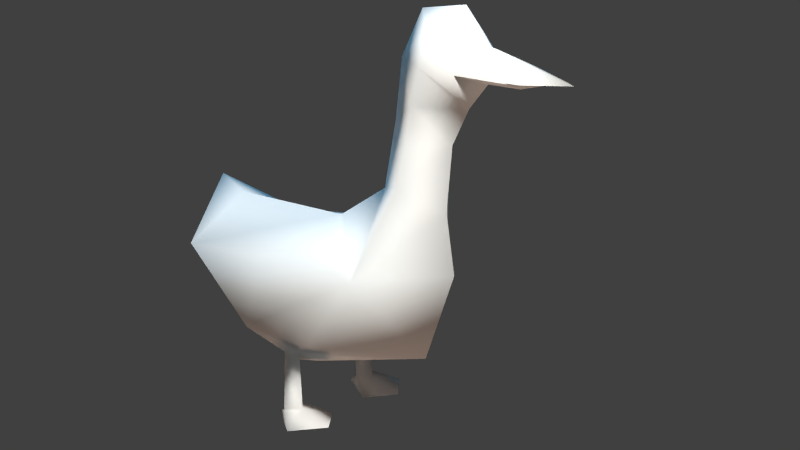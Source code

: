 # Source: duck-rigged-2anims.blend  (saved by Blender 2.76.0; exported with 4.5.12 LTS)
import bpy
from mathutils import Matrix  # noqa: F401  (used for matrix-valued properties, if any)

bpy.ops.wm.read_factory_settings(use_empty=True)
scene = bpy.context.scene
scene.name = 'Scene'

# ---- collections
col_collection_1 = bpy.data.collections.new('Collection 1'); scene.collection.children.link(col_collection_1)

# ---- materials (node trees are filled in below, after node groups)
mat_material_002 = bpy.data.materials.new('Material.002')
mat_material_002.alpha_threshold = 0.0
mat_material_002.use_transparent_shadow = False
mat_material_002.diffuse_color = (1.0, 1.0, 1.0, 1.0)
mat_material_002.roughness = 0.5
mat_material_002.specular_intensity = 0.0

# ---- material node trees

# ---- world
world_world = bpy.data.worlds.new('World'); scene.world = world_world
world_world.color = (0.05088, 0.05088, 0.05088)
world_world.use_sun_shadow = False
world_world.sun_shadow_jitter_overblur = 0.0
world_world.cycles.sampling_method = 'MANUAL'
world_world.cycles.sample_map_resolution = 256

# ---- cameras
cam_camera = bpy.data.cameras.new('Camera')
cam_camera.clip_end = 100.0
cam_camera.lens = 61.87
cam_camera.sensor_width = 32.0
cam_camera.sensor_height = 18.0
cam_camera.ortho_scale = 7.314
cam_camera.dof.focus_distance = 0.0
cam_camera.dof.aperture_fstop = 128.0

# ---- lights
light_hemi_002 = bpy.data.lights.new('Hemi.002', 'SUN')
light_hemi_002.color = (1.0, 0.6482, 0.4589)
light_hemi_002.transmission_factor = 0.0
light_hemi_002.angle = 0.1993
light_hemi_002.energy = 0.59
light_hemi_002.shadow_buffer_clip_start = 0.5
light_hemi_002.shadow_soft_size = 0.1
light_hemi_002.shadow_cascade_max_distance = 1000.0
light_hemi_002.cycles.use_multiple_importance_sampling = False
light_hemi_001 = bpy.data.lights.new('Hemi.001', 'SUN')
light_hemi_001.color = (0.09819, 0.5688, 1.0)
light_hemi_001.transmission_factor = 0.0
light_hemi_001.angle = 0.1993
light_hemi_001.energy = 0.99
light_hemi_001.shadow_buffer_clip_start = 0.5
light_hemi_001.shadow_soft_size = 0.1
light_hemi_001.shadow_cascade_max_distance = 1000.0
light_hemi_001.cycles.use_multiple_importance_sampling = False
light_lamp = bpy.data.lights.new('Lamp', 'POINT')
light_lamp.color = (1.0, 0.9787, 0.9163)
light_lamp.transmission_factor = 0.0
light_lamp.cutoff_distance = 30.0
light_lamp.energy = 217.0
light_lamp.shadow_buffer_clip_start = 1.001
light_lamp.shadow_soft_size = 0.1
light_lamp.shadow_maximum_resolution = 0.006
light_lamp.use_absolute_resolution = True
light_lamp.cycles.use_multiple_importance_sampling = False

# ---- meshes
me_regroup04 = bpy.data.meshes.new('Regroup04')
me_regroup04.from_pydata([(-0.9195, 4.642, 9.333), (-0.5839, 5.791, 9.24), (0.0, 4.79, 9.016), (0.9195, 4.642, 9.333), (0.0, 5.791, 9.029), (0.5839, 5.791, 9.24), (0.0, 6.54, 9.227), (0.0, 7.186, 9.289), (0.6879, 6.261, 9.297), (0.0, 4.963, 9.092), (0.9213, 4.643, 9.336), (-0.6879, 6.261, 9.297), (-0.9213, 4.643, 9.336), (0.0, 4.938, 9.884), (0.0, 4.258, 10.74), (0.8225, 3.792, 10.2), (0.0, 3.01, 10.54), (1.059, 3.767, 9.413), (0.0, 4.386, 8.386), (0.0, 2.395, 9.337), (0.7512, 3.277, 8.394), (0.0, 2.203, 7.799), (0.0, 3.911, 7.453), (0.7818, 3.172, 7.451), (0.9893, 3.047, 6.385), (0.0, 3.755, 5.813), (0.0, 1.862, 6.064), (1.826, 2.344, 4.252), (0.0, 4.005, 4.297), (0.0, 0.441, 5.118), (0.0, 3.151, 1.969), (2.038, 1.068, 2.359), (2.165, -0.8064, 2.459), (2.244, -0.1827, 4.439), (1.965, -2.956, 4.149), (0.0, -3.047, 5.068), (0.0, -3.761, 5.437), (0.0, -3.236, 2.363), (0.0, -0.4037, 0.9784), (1.066, -0.07477, 1.438), (-0.8225, 3.792, 10.2), (-1.059, 3.767, 9.413), (-0.7512, 3.277, 8.394), (-0.7818, 3.172, 7.451), (-0.9893, 3.047, 6.385), (-1.826, 2.344, 4.252), (-2.165, -0.8064, 2.459), (-2.038, 1.068, 2.359), (-2.244, -0.1827, 4.439), (-1.965, -2.956, 4.149), (-1.066, -0.07477, 1.438), (-1.38, 0.2221, 1.778), (2.153, 0.4963, 0.01409), (1.341, -0.5626, 0.01409), (0.5852, 0.5877, 0.01409), (1.341, 1.136, 0.01409), (1.341, 0.2526, 0.2483), (1.028, -0.04431, 0.2512), (1.686, -0.04949, 0.2778), (1.587, -0.07993, 1.809), (1.38, 0.2221, 1.778), (-0.5852, 0.5877, 0.01409), (-1.341, -0.5626, 0.01409), (-2.153, 0.4963, 0.01409), (-1.341, 1.136, 0.01409), (-1.341, 0.2526, 0.2483), (-1.028, -0.04431, 0.2512), (-1.686, -0.04949, 0.2778), (-1.587, -0.07993, 1.809), (0.0, 4.642, 9.669), (0.0, 5.791, 9.445)], [], [(5, 3, 2, 4), (0, 1, 4, 2), (5, 4, 6), (3, 69, 0, 2), (3, 5, 69), (4, 1, 6), (9, 7, 8), (10, 9, 8), (11, 7, 9), (11, 9, 12), (14, 16, 15), (19, 20, 17), (17, 20, 18), (19, 21, 20), (18, 20, 22), (20, 21, 23), (23, 22, 20), (22, 23, 24), (22, 24, 25), (23, 21, 24), (24, 21, 26), (24, 27, 25), (24, 26, 27), (25, 27, 28), (26, 29, 27), (30, 28, 27), (31, 27, 32), (29, 33, 27), (33, 34, 32), (29, 35, 34), (35, 36, 34), (34, 37, 32), (32, 37, 38), (34, 36, 37), (33, 32, 27), (33, 29, 34), (30, 39, 38), (31, 30, 27), (19, 15, 16), (17, 15, 19), (40, 16, 14), (41, 42, 19), (18, 42, 41), (42, 21, 19), (22, 42, 18), (43, 21, 42), (42, 22, 43), (44, 43, 22), (25, 44, 22), (44, 21, 43), (26, 21, 44), (25, 45, 44), (45, 26, 44), (28, 45, 25), (45, 29, 26), (45, 28, 30), (46, 45, 47), (45, 48, 29), (46, 49, 48), (49, 35, 29), (49, 36, 35), (46, 37, 49), (38, 37, 46), (37, 36, 49), (45, 46, 48), (49, 29, 48), (38, 50, 30), (30, 50, 51), (45, 30, 47), (47, 30, 51), (16, 40, 19), (19, 40, 41), (52, 53, 54), (55, 52, 54), (54, 56, 55), (55, 56, 52), (57, 56, 54), (54, 53, 57), (58, 57, 53), (53, 52, 58), (52, 56, 58), (59, 58, 56), (59, 56, 60), (60, 56, 57), (61, 62, 63), (61, 63, 64), (64, 65, 61), (63, 65, 64), (61, 65, 66), (66, 62, 61), (62, 66, 67), (67, 63, 62), (67, 65, 63), (65, 67, 68), (7, 13, 8), (13, 10, 8), (11, 13, 7), (11, 12, 13), (13, 14, 10), (14, 15, 10), (17, 10, 15), (10, 17, 18), (9, 10, 18), (38, 59, 32), (38, 39, 59), (60, 39, 30), (60, 31, 59), (59, 31, 32), (60, 30, 31), (12, 14, 13), (12, 40, 14), (40, 12, 41), (18, 41, 12), (18, 12, 9), (46, 68, 38), (68, 50, 38), (68, 47, 51), (46, 47, 68), (39, 57, 58), (39, 58, 59), (60, 57, 39), (67, 66, 50), (68, 67, 50), (51, 65, 68), (66, 65, 51), (50, 66, 51), (5, 70, 69), (0, 69, 1), (70, 1, 69), (1, 70, 6), (70, 5, 6)])
me_regroup04.polygons.foreach_set('use_smooth', [0, 0, 0, 0, 0, 0, 1, 1, 1, 1, 1, 1, 1, 1, 1, 1, 1, 1, 1, 1, 1, 1, 1, 1, 1, 1, 1, 1, 1, 1, 1, 1, 1, 1, 1, 1, 1, 1, 1, 1, 1, 1, 1, 1, 1, 1, 1, 1, 1, 1, 1, 1, 1, 1, 1, 1, 1, 1, 1, 1, 1, 1, 1, 1, 1, 1, 1, 1, 1, 1, 1, 1, 1, 1, 1, 1, 1, 1, 1, 1, 1, 1, 1, 1, 1, 1, 1, 1, 1, 1, 1, 1, 1, 1, 1, 1, 1, 1, 1, 1, 1, 1, 1, 1, 1, 1, 1, 1, 1, 1, 1, 1, 1, 1, 1, 1, 1, 1, 1, 1, 1, 1, 1, 1, 1, 1, 0, 0, 0, 0, 0])
_uv = me_regroup04.uv_layers.new(name='UVMap')
_uv.uv.foreach_set('vector', [0.0723, 0.5888, 0.02277, 0.4534, 0.1555, 0.469, 0.1555, 0.5855, 0.2882, 0.4534, 0.2386, 0.5888, 0.1555, 0.5855, 0.1555, 0.469, 0.0723, 0.5888, 0.1555, 0.5855, 0.1555, 0.6759, 0.04847, 0.7644, 0.01392, 0.6737, 0.0357, 0.5792, 0.07157, 0.6697, 0.02435, 0.8931, 0.08123, 0.7614, 0.1558, 0.9089, 0.1555, 0.5855, 0.2386, 0.5888, 0.1555, 0.6759, 0.3837, 0.6333, 0.3837, 0.4394, 0.4538, 0.5193, 0.4799, 0.6596, 0.3837, 0.6333, 0.4538, 0.5193, 0.3136, 0.5193, 0.3837, 0.4394, 0.3837, 0.6333, 0.3136, 0.5193, 0.3837, 0.6333, 0.2875, 0.6596, 0.9848, 0.4421, 0.962, 0.4817, 0.9465, 0.4437, 0.9153, 0.4974, 0.883, 0.4443, 0.9223, 0.4345, 0.9223, 0.4345, 0.883, 0.4443, 0.8864, 0.3861, 0.9153, 0.4974, 0.8605, 0.5005, 0.883, 0.4443, 0.8864, 0.3861, 0.883, 0.4443, 0.8499, 0.3956, 0.883, 0.4443, 0.8605, 0.5005, 0.8433, 0.4451, 0.8433, 0.4451, 0.8499, 0.3956, 0.883, 0.4443, 0.8499, 0.3956, 0.8433, 0.4451, 0.7932, 0.4471, 0.8499, 0.3956, 0.7932, 0.4471, 0.7912, 0.3832, 0.8433, 0.4451, 0.8605, 0.5005, 0.7932, 0.4471, 0.7932, 0.4471, 0.8605, 0.5005, 0.7989, 0.5206, 0.7932, 0.4471, 0.697, 0.4634, 0.7912, 0.3832, 0.7932, 0.4471, 0.7989, 0.5206, 0.697, 0.4634, 0.7912, 0.3832, 0.697, 0.4634, 0.7327, 0.3556, 0.7989, 0.5206, 0.7506, 0.5736, 0.697, 0.4634, 0.6291, 0.3556, 0.7327, 0.3556, 0.697, 0.4634, 0.6336, 0.4613, 0.697, 0.4634, 0.6084, 0.5101, 0.7506, 0.5736, 0.6659, 0.5266, 0.697, 0.4634, 0.6659, 0.5266, 0.6155, 0.5818, 0.6084, 0.5101, 0.7506, 0.5736, 0.6404, 0.6548, 0.6155, 0.5818, 0.6404, 0.6548, 0.6112, 0.6703, 0.6155, 0.5818, 0.6155, 0.5818, 0.5193, 0.5817, 0.6084, 0.5101, 0.6084, 0.5101, 0.5193, 0.5817, 0.5313, 0.4544, 0.6155, 0.5818, 0.6112, 0.6703, 0.5193, 0.5817, 0.6659, 0.5266, 0.6084, 0.5101, 0.697, 0.4634, 0.6659, 0.5266, 0.7506, 0.5736, 0.6155, 0.5818, 0.6291, 0.3556, 0.5771, 0.4651, 0.5313, 0.4544, 0.6336, 0.4613, 0.6291, 0.3556, 0.697, 0.4634, 0.9153, 0.4974, 0.9465, 0.4437, 0.962, 0.4817, 0.9223, 0.4345, 0.9465, 0.4437, 0.9153, 0.4974, 0.9465, 0.2676, 0.962, 0.2296, 0.9848, 0.2691, 0.9223, 0.2768, 0.883, 0.267, 0.9153, 0.2139, 0.8864, 0.3251, 0.883, 0.267, 0.9223, 0.2768, 0.883, 0.267, 0.8605, 0.2107, 0.9153, 0.2139, 0.8499, 0.3156, 0.883, 0.267, 0.8864, 0.3251, 0.8433, 0.2662, 0.8605, 0.2107, 0.883, 0.267, 0.883, 0.267, 0.8499, 0.3156, 0.8433, 0.2662, 0.7932, 0.2642, 0.8433, 0.2662, 0.8499, 0.3156, 0.7912, 0.3281, 0.7932, 0.2642, 0.8499, 0.3156, 0.7932, 0.2642, 0.8605, 0.2107, 0.8433, 0.2662, 0.7989, 0.1907, 0.8605, 0.2107, 0.7932, 0.2642, 0.7912, 0.3281, 0.697, 0.2478, 0.7932, 0.2642, 0.697, 0.2478, 0.7989, 0.1907, 0.7932, 0.2642, 0.7327, 0.3556, 0.697, 0.2478, 0.7912, 0.3281, 0.697, 0.2478, 0.7506, 0.1376, 0.7989, 0.1907, 0.697, 0.2478, 0.7327, 0.3556, 0.6291, 0.3556, 0.6084, 0.2011, 0.697, 0.2478, 0.6336, 0.25, 0.697, 0.2478, 0.6659, 0.1846, 0.7506, 0.1376, 0.6084, 0.2011, 0.6155, 0.1294, 0.6659, 0.1846, 0.6155, 0.1294, 0.6404, 0.05647, 0.7506, 0.1376, 0.6155, 0.1294, 0.6112, 0.04093, 0.6404, 0.05647, 0.6084, 0.2011, 0.5193, 0.1295, 0.6155, 0.1294, 0.5313, 0.2569, 0.5193, 0.1295, 0.6084, 0.2011, 0.5193, 0.1295, 0.6112, 0.04093, 0.6155, 0.1294, 0.697, 0.2478, 0.6084, 0.2011, 0.6659, 0.1846, 0.6155, 0.1294, 0.7506, 0.1376, 0.6659, 0.1846, 0.5313, 0.2569, 0.5771, 0.2461, 0.6291, 0.3556, 0.6291, 0.3556, 0.5771, 0.2461, 0.5963, 0.246, 0.697, 0.2478, 0.6291, 0.3556, 0.6336, 0.25, 0.6336, 0.25, 0.6291, 0.3556, 0.5963, 0.246, 0.962, 0.2296, 0.9465, 0.2676, 0.9153, 0.2139, 0.9153, 0.2139, 0.9465, 0.2676, 0.9223, 0.2768, 0.3066, 0.1511, 0.3066, 0.2694, 0.1888, 0.2411, 0.2129, 0.1593, 0.3066, 0.1511, 0.1888, 0.2411, 0.4331, 0.08975, 0.389, 0.02369, 0.4657, 0.01089, 0.351, 0.4437, 0.2732, 0.4437, 0.2984, 0.3658, 0.3698, 0.05756, 0.389, 0.02369, 0.4331, 0.08975, 0.4331, 0.08975, 0.3139, 0.06797, 0.3698, 0.05756, 0.3286, 0.01089, 0.3698, 0.05756, 0.3139, 0.06797, 0.1888, 0.4103, 0.2984, 0.3658, 0.2477, 0.4109, 0.2984, 0.3658, 0.2732, 0.4437, 0.2477, 0.4109, 0.1325, 0.2829, 0.1399, 0.1524, 0.1814, 0.1541, 0.1325, 0.2829, 0.1814, 0.1541, 0.165, 0.2833, 0.04563, 0.2833, 0.03878, 0.1532, 0.07765, 0.1511, 0.3066, 0.1009, 0.1887, 0.1292, 0.1887, 0.01089, 0.3066, 0.1009, 0.1887, 0.01089, 0.2824, 0.01911, 0.1778, 0.3741, 0.1047, 0.3477, 0.16, 0.2907, 0.2743, 0.3584, 0.2796, 0.2767, 0.3519, 0.3053, 0.16, 0.2907, 0.1047, 0.3477, 0.09186, 0.3109, 0.09186, 0.3109, 0.03878, 0.2907, 0.16, 0.2907, 0.03878, 0.2907, 0.09186, 0.3109, 0.04294, 0.3494, 0.2438, 0.2979, 0.2743, 0.3584, 0.1888, 0.2767, 0.2438, 0.2979, 0.2796, 0.2767, 0.2743, 0.3584, 0.03878, 0.01167, 0.08035, 0.01089, 0.08494, 0.1415, 0.3814, 0.9029, 0.3814, 0.7009, 0.4539, 0.8251, 0.3814, 0.7009, 0.4883, 0.6867, 0.4539, 0.8251, 0.3089, 0.8251, 0.3814, 0.7009, 0.3814, 0.9029, 0.3089, 0.8251, 0.2745, 0.6867, 0.3814, 0.7009, 0.7625, 0.7624, 0.7625, 0.9547, 0.5681, 0.7631, 0.7625, 0.9547, 0.568, 0.956, 0.5681, 0.7631, 0.5256, 0.8515, 0.5681, 0.7631, 0.568, 0.956, 0.9352, 0.4059, 0.9223, 0.4345, 0.8864, 0.3861, 0.915, 0.3697, 0.9352, 0.4059, 0.8864, 0.3861, 0.5313, 0.4544, 0.5963, 0.4772, 0.6084, 0.5101, 0.5313, 0.4544, 0.5771, 0.4651, 0.5963, 0.4772, 0.5963, 0.4652, 0.5771, 0.4651, 0.6291, 0.3556, 0.5963, 0.4652, 0.6336, 0.4613, 0.5963, 0.4772, 0.5963, 0.4772, 0.6336, 0.4613, 0.6084, 0.5101, 0.5963, 0.4652, 0.6291, 0.3556, 0.6336, 0.4613, 0.9568, 0.7631, 0.7625, 0.9547, 0.7625, 0.7624, 0.9568, 0.7631, 0.957, 0.956, 0.7625, 0.9547, 0.957, 0.956, 0.9568, 0.7631, 0.9994, 0.8515, 0.8864, 0.3251, 0.9223, 0.2768, 0.9352, 0.3053, 0.8864, 0.3251, 0.9352, 0.3053, 0.915, 0.3415, 0.6084, 0.2011, 0.5963, 0.2341, 0.5313, 0.2569, 0.5963, 0.2341, 0.5771, 0.2461, 0.5313, 0.2569, 0.5963, 0.2341, 0.6336, 0.25, 0.5963, 0.246, 0.6084, 0.2011, 0.6336, 0.25, 0.5963, 0.2341, 0.08277, 0.252, 0.07765, 0.1511, 0.1399, 0.1524, 0.08277, 0.252, 0.1399, 0.1524, 0.1325, 0.2829, 0.04563, 0.2833, 0.07765, 0.1511, 0.08277, 0.252, 0.08035, 0.01089, 0.1426, 0.01089, 0.1353, 0.1117, 0.08494, 0.1415, 0.08035, 0.01089, 0.1353, 0.1117, 0.05251, 0.1412, 0.03878, 0.01167, 0.08494, 0.1415, 0.1426, 0.01089, 0.1814, 0.01384, 0.1718, 0.1438, 0.1353, 0.1117, 0.1426, 0.01089, 0.1718, 0.1438, 0.08123, 0.7614, 0.164, 0.772, 0.1558, 0.9089, 0.2882, 0.9089, 0.1558, 0.9089, 0.2474, 0.7714, 0.164, 0.772, 0.2474, 0.7714, 0.1558, 0.9089, 0.2474, 0.7714, 0.164, 0.772, 0.1695, 0.6807, 0.164, 0.772, 0.08123, 0.7614, 0.1695, 0.6807])
me_regroup04.materials.append(mat_material_002)
me_regroup04.use_remesh_preserve_volume = False
me_regroup04.use_remesh_preserve_attributes = False
me_regroup04.use_mirror_x = True
me_regroup04.update()
me_regroup04.normals_split_custom_set([tuple(v) for v in zip(*[iter([0.333, 0.01709, -0.9428, 0.333, 0.01709, -0.9428, 0.333, 0.01709, -0.9428, 0.333, 0.01709, -0.9428, -0.333, 0.01709, -0.9428, -0.333, 0.01709, -0.9428, -0.333, 0.01709, -0.9428, -0.333, 0.01709, -0.9428, 0.3296, 0.2413, -0.9128, 0.3296, 0.2413, -0.9128, 0.3296, 0.2413, -0.9128, 0.0, -0.9752, -0.2213, 0.0, -0.9752, -0.2213, 0.0, -0.9752, -0.2213, 0.0, -0.9752, -0.2213, 0.3374, 0.1736, 0.9252, 0.3374, 0.1736, 0.9252, 0.3374, 0.1736, 0.9252, -0.3296, 0.2413, -0.9128, -0.3296, 0.2413, -0.9128, -0.3296, 0.2413, -0.9128, 0.007371, 0.3897, -0.9209, -0.1162, 0.9918, -0.05394, 0.8382, 0.5432, -0.04805, 0.8107, 0.5456, -0.2125, 0.007371, 0.3897, -0.9209, 0.8382, 0.5432, -0.04805, -0.8415, 0.5387, -0.04096, -0.1162, 0.9918, -0.05394, 0.007371, 0.3897, -0.9209, -0.8415, 0.5387, -0.04096, 0.007371, 0.3897, -0.9209, -0.9383, 0.2335, -0.2552, 0.01722, 0.3683, 0.9296, -3.945e-05, -0.5029, 0.8643, 0.8277, -0.0438, 0.5595, 0.007428, -0.9589, 0.2837, 0.9909, -0.005916, -0.1348, 0.9851, -0.1679, 0.03791, 0.9851, -0.1679, 0.03791, 0.9909, -0.005916, -0.1348, -0.03348, 0.665, -0.7461, 0.007428, -0.9589, 0.2837, -0.001749, -0.9797, 0.2004, 0.9909, -0.005916, -0.1348, -0.03348, 0.665, -0.7461, 0.9909, -0.005916, -0.1348, -2.488e-08, 0.9928, -0.1201, 0.9909, -0.005916, -0.1348, -0.001749, -0.9797, 0.2004, 0.9915, 0.08843, 0.09527, 0.9915, 0.08843, 0.09527, -2.488e-08, 0.9928, -0.1201, 0.9909, -0.005916, -0.1348, -2.488e-08, 0.9928, -0.1201, 0.9915, 0.08843, 0.09527, 0.9885, 0.09154, 0.1207, -2.488e-08, 0.9928, -0.1201, 0.9885, 0.09154, 0.1207, -1.163e-08, 1.0, 0.0099, 0.9915, 0.08843, 0.09527, -0.001749, -0.9797, 0.2004, 0.9885, 0.09154, 0.1207, 0.9885, 0.09154, 0.1207, -0.001749, -0.9797, 0.2004, 0.0006055, -0.8171, 0.5765, 0.9885, 0.09154, 0.1207, 0.909, 0.3476, 0.23, -1.163e-08, 1.0, 0.0099, 0.9885, 0.09154, 0.1207, 0.0006055, -0.8171, 0.5765, 0.909, 0.3476, 0.23, -1.163e-08, 1.0, 0.0099, 0.909, 0.3476, 0.23, -7.707e-07, 0.9959, -0.09038, 0.0006055, -0.8171, 0.5765, -0.01664, -0.0865, 0.9961, 0.909, 0.3476, 0.23, -2.145e-05, 0.5657, -0.8246, -7.707e-07, 0.9959, -0.09038, 0.909, 0.3476, 0.23, 0.7952, 0.2508, -0.552, 0.909, 0.3476, 0.23, 0.8503, -0.1873, -0.4918, -0.01664, -0.0865, 0.9961, 0.8388, 0.03183, 0.5436, 0.909, 0.3476, 0.23, 0.8388, 0.03183, 0.5436, 0.7781, -0.3441, 0.5255, 0.8503, -0.1873, -0.4918, -0.01664, -0.0865, 0.9961, 0.0003102, 0.234, 0.9722, 0.7781, -0.3441, 0.5255, 0.0003102, 0.234, 0.9722, -0.0001617, -0.6106, 0.7919, 0.7781, -0.3441, 0.5255, 0.7781, -0.3441, 0.5255, -0.0003068, -0.764, -0.6453, 0.8503, -0.1873, -0.4918, 0.8503, -0.1873, -0.4918, -0.0003068, -0.764, -0.6453, -0.0003398, -0.3046, -0.9525, 0.7781, -0.3441, 0.5255, -0.0001617, -0.6106, 0.7919, -0.0003068, -0.764, -0.6453, 0.8388, 0.03183, 0.5436, 0.8503, -0.1873, -0.4918, 0.909, 0.3476, 0.23, 0.8388, 0.03183, 0.5436, -0.01664, -0.0865, 0.9961, 0.7781, -0.3441, 0.5255, -2.145e-05, 0.5657, -0.8246, 0.1283, -0.6028, -0.7875, -0.0003398, -0.3046, -0.9525, 0.7952, 0.2508, -0.552, -2.145e-05, 0.5657, -0.8246, 0.909, 0.3476, 0.23, 0.007428, -0.9589, 0.2837, 0.8277, -0.0438, 0.5595, -3.945e-05, -0.5029, 0.8643, 0.9851, -0.1679, 0.03791, 0.8277, -0.0438, 0.5595, 0.007428, -0.9589, 0.2837, -0.835, -0.05138, 0.5478, -3.945e-05, -0.5029, 0.8643, 0.01722, 0.3683, 0.9296, -0.994, -0.1046, 0.03356, -0.99, -0.007019, -0.1408, 0.007428, -0.9589, 0.2837, -0.03348, 0.665, -0.7461, -0.99, -0.007019, -0.1408, -0.994, -0.1046, 0.03356, -0.99, -0.007019, -0.1408, -0.001749, -0.9797, 0.2004, 0.007428, -0.9589, 0.2837, -2.488e-08, 0.9928, -0.1201, -0.99, -0.007019, -0.1408, -0.03348, 0.665, -0.7461, -0.9915, 0.08834, 0.09533, -0.001749, -0.9797, 0.2004, -0.99, -0.007019, -0.1408, -0.99, -0.007019, -0.1408, -2.488e-08, 0.9928, -0.1201, -0.9915, 0.08834, 0.09533, -0.9885, 0.09386, 0.1184, -0.9915, 0.08834, 0.09533, -2.488e-08, 0.9928, -0.1201, -1.163e-08, 1.0, 0.0099, -0.9885, 0.09386, 0.1184, -2.488e-08, 0.9928, -0.1201, -0.9885, 0.09386, 0.1184, -0.001749, -0.9797, 0.2004, -0.9915, 0.08834, 0.09533, 0.0006055, -0.8171, 0.5765, -0.001749, -0.9797, 0.2004, -0.9885, 0.09386, 0.1184, -1.163e-08, 1.0, 0.0099, -0.9098, 0.3465, 0.2285, -0.9885, 0.09386, 0.1184, -0.9098, 0.3465, 0.2285, 0.0006055, -0.8171, 0.5765, -0.9885, 0.09386, 0.1184, -7.707e-07, 0.9959, -0.09038, -0.9098, 0.3465, 0.2285, -1.163e-08, 1.0, 0.0099, -0.9098, 0.3465, 0.2285, -0.01664, -0.0865, 0.9961, 0.0006055, -0.8171, 0.5765, -0.9098, 0.3465, 0.2285, -7.707e-07, 0.9959, -0.09038, -2.145e-05, 0.5657, -0.8246, -0.8493, -0.1898, -0.4926, -0.9098, 0.3465, 0.2285, -0.7902, 0.2657, -0.5522, -0.9098, 0.3465, 0.2285, -0.8402, 0.01825, 0.542, -0.01664, -0.0865, 0.9961, -0.8493, -0.1898, -0.4926, -0.7798, -0.3424, 0.5241, -0.8402, 0.01825, 0.542, -0.7798, -0.3424, 0.5241, 0.0003102, 0.234, 0.9722, -0.01664, -0.0865, 0.9961, -0.7798, -0.3424, 0.5241, -0.0001617, -0.6106, 0.7919, 0.0003102, 0.234, 0.9722, -0.8493, -0.1898, -0.4926, -0.0003068, -0.764, -0.6453, -0.7798, -0.3424, 0.5241, -0.0003398, -0.3046, -0.9525, -0.0003068, -0.764, -0.6453, -0.8493, -0.1898, -0.4926, -0.0003068, -0.764, -0.6453, -0.0001617, -0.6106, 0.7919, -0.7798, -0.3424, 0.5241, -0.9098, 0.3465, 0.2285, -0.8493, -0.1898, -0.4926, -0.8402, 0.01825, 0.542, -0.7798, -0.3424, 0.5241, -0.01664, -0.0865, 0.9961, -0.8402, 0.01825, 0.542, -0.0003398, -0.3046, -0.9525, 0.1166, -0.3274, -0.9377, -2.145e-05, 0.5657, -0.8246, -2.145e-05, 0.5657, -0.8246, 0.1166, -0.3274, -0.9377, -0.406, 0.6665, -0.6252, -0.9098, 0.3465, 0.2285, -2.145e-05, 0.5657, -0.8246, -0.7902, 0.2657, -0.5522, -0.7902, 0.2657, -0.5522, -2.145e-05, 0.5657, -0.8246, -0.406, 0.6665, -0.6252, -3.945e-05, -0.5029, 0.8643, -0.835, -0.05138, 0.5478, 0.007428, -0.9589, 0.2837, 0.007428, -0.9589, 0.2837, -0.835, -0.05138, 0.5478, -0.994, -0.1046, 0.03356, 0.9973, -0.06666, 0.03043, -0.05976, -0.9934, 0.09798, -0.9965, -0.08268, 0.01256, 0.01939, 0.4726, 0.8811, 0.9973, -0.06666, 0.03043, -0.9965, -0.08268, 0.01256, -0.9965, -0.08268, 0.01256, -0.01252, 0.6902, 0.7235, 0.01939, 0.4726, 0.8811, 0.01939, 0.4726, 0.8811, -0.01252, 0.6902, 0.7235, 0.9973, -0.06666, 0.03043, -0.9259, -0.2533, 0.2803, -0.01252, 0.6902, 0.7235, -0.9965, -0.08268, 0.01256, -0.9965, -0.08268, 0.01256, -0.05976, -0.9934, 0.09798, -0.9259, -0.2533, 0.2803, 0.3499, -0.5112, 0.785, -0.9259, -0.2533, 0.2803, -0.05976, -0.9934, 0.09798, -0.05976, -0.9934, 0.09798, 0.9973, -0.06666, 0.03043, 0.3499, -0.5112, 0.785, 0.9973, -0.06666, 0.03043, -0.01252, 0.6902, 0.7235, 0.3499, -0.5112, 0.785, 0.6147, -0.08889, -0.7838, 0.3499, -0.5112, 0.785, -0.01252, 0.6902, 0.7235, 0.6147, -0.08889, -0.7838, -0.01252, 0.6902, 0.7235, 0.6677, 0.3203, -0.672, 0.6677, 0.3203, -0.672, -0.01252, 0.6902, 0.7235, -0.9259, -0.2533, 0.2803, 0.9964, -0.08523, 0.00436, 0.04236, -0.9942, 0.09878, -0.9973, -0.0658, 0.03237, 0.9964, -0.08523, 0.00436, -0.9973, -0.0658, 0.03237, -0.007713, 0.4727, 0.8812, -0.007713, 0.4727, 0.8812, -0.06073, 0.6692, 0.7406, 0.9964, -0.08523, 0.00436, -0.9973, -0.0658, 0.03237, -0.06073, 0.6692, 0.7406, -0.007713, 0.4727, 0.8812, 0.9964, -0.08523, 0.00436, -0.06073, 0.6692, 0.7406, 0.9005, -0.1044, 0.4222, 0.9005, -0.1044, 0.4222, 0.04236, -0.9942, 0.09878, 0.9964, -0.08523, 0.00436, 0.04236, -0.9942, 0.09878, 0.9005, -0.1044, 0.4222, -0.5087, -0.7219, 0.4691, -0.5087, -0.7219, 0.4691, -0.9973, -0.0658, 0.03237, 0.04236, -0.9942, 0.09878, -0.5087, -0.7219, 0.4691, -0.06073, 0.6692, 0.7406, -0.9973, -0.0658, 0.03237, -0.06073, 0.6692, 0.7406, -0.5087, -0.7219, 0.4691, -0.6173, -0.1911, -0.7631, -0.1162, 0.9918, -0.05394, -0.016, 0.5045, 0.8632, 0.8382, 0.5432, -0.04805, -0.016, 0.5045, 0.8632, 0.8107, 0.5456, -0.2125, 0.8382, 0.5432, -0.04805, -0.8415, 0.5387, -0.04096, -0.016, 0.5045, 0.8632, -0.1162, 0.9918, -0.05394, -0.8415, 0.5387, -0.04096, -0.9383, 0.2335, -0.2552, -0.016, 0.5045, 0.8632, -0.016, 0.5045, 0.8632, 0.01722, 0.3683, 0.9296, 0.8107, 0.5456, -0.2125, 0.01722, 0.3683, 0.9296, 0.8277, -0.0438, 0.5595, 0.8107, 0.5456, -0.2125, 0.9851, -0.1679, 0.03791, 0.8107, 0.5456, -0.2125, 0.8277, -0.0438, 0.5595, 0.8107, 0.5456, -0.2125, 0.9851, -0.1679, 0.03791, -0.03348, 0.665, -0.7461, 0.007371, 0.3897, -0.9209, 0.8107, 0.5456, -0.2125, -0.03348, 0.665, -0.7461, -0.0003398, -0.3046, -0.9525, 0.6147, -0.08889, -0.7838, 0.8503, -0.1873, -0.4918, -0.0003398, -0.3046, -0.9525, 0.1283, -0.6028, -0.7875, 0.6147, -0.08889, -0.7838, 0.6677, 0.3203, -0.672, 0.1283, -0.6028, -0.7875, -2.145e-05, 0.5657, -0.8246, 0.6677, 0.3203, -0.672, 0.7952, 0.2508, -0.552, 0.6147, -0.08889, -0.7838, 0.6147, -0.08889, -0.7838, 0.7952, 0.2508, -0.552, 0.8503, -0.1873, -0.4918, 0.6677, 0.3203, -0.672, -2.145e-05, 0.5657, -0.8246, 0.7952, 0.2508, -0.552, -0.9383, 0.2335, -0.2552, 0.01722, 0.3683, 0.9296, -0.016, 0.5045, 0.8632, -0.9383, 0.2335, -0.2552, -0.835, -0.05138, 0.5478, 0.01722, 0.3683, 0.9296, -0.835, -0.05138, 0.5478, -0.9383, 0.2335, -0.2552, -0.994, -0.1046, 0.03356, -0.03348, 0.665, -0.7461, -0.994, -0.1046, 0.03356, -0.9383, 0.2335, -0.2552, -0.03348, 0.665, -0.7461, -0.9383, 0.2335, -0.2552, 0.007371, 0.3897, -0.9209, -0.8493, -0.1898, -0.4926, -0.6173, -0.1911, -0.7631, -0.0003398, -0.3046, -0.9525, -0.6173, -0.1911, -0.7631, 0.1166, -0.3274, -0.9377, -0.0003398, -0.3046, -0.9525, -0.6173, -0.1911, -0.7631, -0.7902, 0.2657, -0.5522, -0.406, 0.6665, -0.6252, -0.8493, -0.1898, -0.4926, -0.7902, 0.2657, -0.5522, -0.6173, -0.1911, -0.7631, 0.1283, -0.6028, -0.7875, -0.9259, -0.2533, 0.2803, 0.3499, -0.5112, 0.785, 0.1283, -0.6028, -0.7875, 0.3499, -0.5112, 0.785, 0.6147, -0.08889, -0.7838, 0.6677, 0.3203, -0.672, -0.9259, -0.2533, 0.2803, 0.1283, -0.6028, -0.7875, -0.5087, -0.7219, 0.4691, 0.9005, -0.1044, 0.4222, 0.1166, -0.3274, -0.9377, -0.6173, -0.1911, -0.7631, -0.5087, -0.7219, 0.4691, 0.1166, -0.3274, -0.9377, -0.406, 0.6665, -0.6252, -0.06073, 0.6692, 0.7406, -0.6173, -0.1911, -0.7631, 0.9005, -0.1044, 0.4222, -0.06073, 0.6692, 0.7406, -0.406, 0.6665, -0.6252, 0.1166, -0.3274, -0.9377, 0.9005, -0.1044, 0.4222, -0.406, 0.6665, -0.6252, 0.3254, 0.1808, 0.9281, 0.3254, 0.1808, 0.9281, 0.3254, 0.1808, 0.9281, -0.3374, 0.1736, 0.9252, -0.3374, 0.1736, 0.9252, -0.3374, 0.1736, 0.9252, -0.3254, 0.1808, 0.9281, -0.3254, 0.1808, 0.9281, -0.3254, 0.1808, 0.9281, -0.3191, 0.2642, 0.9102, -0.3191, 0.2642, 0.9102, -0.3191, 0.2642, 0.9102, 0.3191, 0.2642, 0.9102, 0.3191, 0.2642, 0.9102, 0.3191, 0.2642, 0.9102])] * 3)])
arm_armature = bpy.data.armatures.new('Armature')  # bones are not reproduced

# ---- objects
ob_hemi_002 = bpy.data.objects.new('Hemi.002', light_hemi_002)
ob_hemi_001 = bpy.data.objects.new('Hemi.001', light_hemi_001)
ob_armature = bpy.data.objects.new('Armature', arm_armature)
ob_regroup04 = bpy.data.objects.new('Regroup04', me_regroup04)
ob_lamp = bpy.data.objects.new('Lamp', light_lamp)
ob_camera = bpy.data.objects.new('Camera', cam_camera)

# ---- transforms, parenting, visibility, modifiers, constraints
ob_hemi_002.location = (-0.006952, -0.003365, -1.274)
ob_hemi_002.rotation_euler = (-3.117, 0.05039, 0.9022)
ob_hemi_002.scale = (0.08, 0.08, 0.08)
ob_hemi_002.lineart.crease_threshold = 0.0
ob_hemi_001.location = (0.0, 0.1551, 2.76)
ob_hemi_001.scale = (0.08, 0.08, 0.08)
ob_hemi_001.lineart.crease_threshold = 0.0
ob_armature.location = (0.0, 0.0, 0.008867)
ob_armature.scale = (0.08, 0.08, 0.08)
ob_armature.show_in_front = True
ob_armature.lineart.crease_threshold = 0.0
ob_regroup04.parent = ob_armature
ob_regroup04.matrix_parent_inverse = Matrix(((1.0, 0.0, 0.0, 0.0), (0.0, 1.0, 0.0, 0.0), (0.0, 0.0, 1.0, -0.1108), (0.0, 0.0, 0.0, 1.0)))
ob_regroup04.location = (0.0, 0.0, 0.0)
ob_regroup04.lineart.crease_threshold = 0.0
ob_regroup04.use_mesh_mirror_x = True
_vg = ob_regroup04.vertex_groups.new(name='leg_L')
for _i, _w in zip([27, 28, 30, 31, 32, 33, 34, 37, 38, 39, 45, 48, 49, 52, 53, 54, 55, 56, 57, 58, 59, 60], [0.0, 0.0, 0.1444, 0.0, 0.0, 0.0, 0.0, 0.0, 0.0, 0.0, 0.0, 0.0, 0.0, 0.0, 0.0, 0.0, 0.0, 0.4575, 0.4795, 0.4508, 1.0, 1.0]): _vg.add([_i], _w, 'REPLACE')
_vg = ob_regroup04.vertex_groups.new(name='leg_R')
for _i, _w in zip([27, 28, 30, 33, 34, 37, 38, 45, 46, 47, 48, 49, 50, 51, 61, 62, 63, 64, 65, 66, 67, 68], [0.0, 0.0, 0.1444, 0.0, 0.0, 0.0, 0.0, 0.0, 0.0, 0.0, 0.0, 0.0, 0.0, 1.0, 0.0, 0.0, 0.0, 0.0, 0.4575, 0.4795, 0.4508, 1.0]): _vg.add([_i], _w, 'REPLACE')
_vg = ob_regroup04.vertex_groups.new(name='root')
for _i, _w in zip([27, 30, 32, 33, 34, 37, 38, 39, 45, 46, 48, 49, 50], [0.09176, 0.1934, 0.3262, 0.5769, 0.01729, 0.5183, 1.0, 1.0, 0.09176, 0.3262, 0.5769, 0.01729, 1.0]): _vg.add([_i], _w, 'REPLACE')
_vg = ob_regroup04.vertex_groups.new(name='lback')
for _i, _w in zip([29, 32, 33, 34, 37, 46, 48, 49], [0.1789, 0.6738, 0.09177, 0.8389, 0.4817, 0.6738, 0.09177, 0.8389]): _vg.add([_i], _w, 'REPLACE')
_vg = ob_regroup04.vertex_groups.new(name='tail')
for _i, _w in zip([32, 33, 34, 35, 36, 37, 46, 48, 49], [0.0, 0.0231, 0.1438, 1.0, 1.0, 0.0, 0.0, 0.0231, 0.1438]): _vg.add([_i], _w, 'REPLACE')
_vg = ob_regroup04.vertex_groups.new(name='uback')
for _i, _w in zip([24, 25, 26, 27, 28, 29, 30, 31, 33, 44, 45, 47, 48, 55, 64], [0.05193, 0.05473, 0.08396, 0.6918, 0.1024, 0.8211, 0.1881, 1.0, 0.3083, 0.05193, 0.6918, 1.0, 0.3083, 0.02522, 0.02522]): _vg.add([_i], _w, 'REPLACE')
_vg = ob_regroup04.vertex_groups.new(name='neck1')
for _i, _w in zip([21, 22, 23, 24, 25, 26, 27, 28, 30, 31, 43, 44, 45, 47, 51, 54, 55, 59, 60, 61, 64, 68], [0.01705, 0.04761, 0.02493, 0.1814, 0.8068, 0.837, 0.09326, 0.8976, 0.3298, 2.637e-05, 0.02493, 0.1814, 0.09326, 2.637e-05, 0.0, 0.0, 0.0, 0.0, 0.0, 0.0, 0.0, 0.0]): _vg.add([_i], _w, 'REPLACE')
_vg = ob_regroup04.vertex_groups.new(name='neck2')
for _i, _w in zip([18, 20, 21, 22, 23, 24, 25, 26, 27, 42, 43, 44, 45], [0.005855, 0.1209, 0.06833, 0.1248, 0.7027, 0.7402, 0.1246, 0.07415, 0.1232, 0.1209, 0.7027, 0.7402, 0.1232]): _vg.add([_i], _w, 'REPLACE')
_vg = ob_regroup04.vertex_groups.new(name='neck3')
for _i, _w in zip([10, 12, 15, 17, 18, 19, 20, 21, 22, 23, 24, 25, 26, 40, 41, 42, 43, 44], [0.0, 0.0, 0.0, 0.4527, 0.188, 0.1443, 0.7839, 0.9003, 0.7643, 0.2724, 0.0265, 0.01388, 0.004915, 0.0, 0.4527, 0.7839, 0.2724, 0.0265]): _vg.add([_i], _w, 'REPLACE')
_vg = ob_regroup04.vertex_groups.new(name='neck4')
for _i, _w in zip([10, 12, 14, 15, 16, 17, 18, 19, 20, 21, 22, 40, 41, 42], [0.0, 0.0, 0.0, 0.0, 0.0, 0.1798, 0.6061, 0.8557, 0.0952, 0.01435, 0.06327, 0.0, 0.1798, 0.0952]): _vg.add([_i], _w, 'REPLACE')
_vg = ob_regroup04.vertex_groups.new(name='beaku')
for _i, _w in zip([0, 1, 2, 3, 4, 5, 6, 7, 8, 9, 10, 11, 12, 13, 14, 15, 16, 17, 18, 40, 41, 69], [0.0, 0.0, 0.0, 0.0, 0.0, 0.0, 0.0, 1.0, 1.0, 1.0, 1.0, 1.0, 1.0, 1.0, 1.0, 1.0, 1.0, 0.3674, 0.2, 1.0, 0.3674, 0.03115]): _vg.add([_i], _w, 'REPLACE')
_vg = ob_regroup04.vertex_groups.new(name='beakl')
for _i, _w in zip([0, 1, 2, 3, 4, 5, 6, 69, 70], [1.0, 1.0, 1.0, 1.0, 1.0, 1.0, 1.0, 0.323, 1.0]): _vg.add([_i], _w, 'REPLACE')
_vg = ob_regroup04.vertex_groups.new(name='maw')
for _i, _w in zip([0, 1, 2, 3, 4, 5, 6, 69, 70], [0.0, 0.0, 0.0, 0.0, 0.0, 0.0, 0.0, 0.323, 0.0]): _vg.add([_i], _w, 'REPLACE')
_vg = ob_regroup04.vertex_groups.new(name='Group.001')
for _i, _w in zip([0, 1, 2, 3, 4, 5, 6, 52, 53, 54, 55, 56, 57, 58, 61, 62, 63, 64, 65, 66, 67, 69, 70], [0.0, 0.0, 0.0, 0.0, 0.0, 0.0, 0.0, 0.506, 0.5, 0.5, 0.5, 0.1801, 0.148, 0.1604, 0.5, 0.5, 0.506, 0.5, 0.1801, 0.148, 0.1604, 0.323, 0.0]): _vg.add([_i], _w, 'REPLACE')
_vg = ob_regroup04.vertex_groups.new(name='foot_L')
for _i, _w in zip([52, 53, 54, 55, 56, 57, 58], [0.494, 0.5, 1.0, 0.9748, 0.3624, 0.3724, 0.3888]): _vg.add([_i], _w, 'REPLACE')
_vg = ob_regroup04.vertex_groups.new(name='foot_R')
for _i, _w in zip([61, 62, 63, 64, 65, 66, 67], [1.0, 0.5, 0.494, 0.9748, 0.3624, 0.3724, 0.3888]): _vg.add([_i], _w, 'REPLACE')
_m = ob_regroup04.modifiers.new('Multires', 'MULTIRES')
_m.show_render = False
_m.uv_smooth = 'PRESERVE_CORNERS'
_m.quality = 3
_m.show_only_control_edges = False
_m = ob_regroup04.modifiers.new('Armature', 'ARMATURE')
_m.object = ob_armature
ob_lamp.location = (1.2, 1.336, 1.954)
ob_lamp.scale = (0.08, 0.08, 0.08)
ob_lamp.lock_rotations_4d = False
ob_lamp.empty_display_type = 'ARROWS'
ob_lamp.color = (0.0, 0.0, 0.0, 0.0)
ob_lamp.lineart.crease_threshold = 0.0
ob_camera.location = (2.176, 2.013, 1.305)
ob_camera.rotation_euler = (1.268, 0.0, 2.269)
ob_camera.scale = (0.08, 0.08, 0.08)
ob_camera.lock_rotations_4d = False
ob_camera.empty_display_type = 'ARROWS'
ob_camera.color = (0.0, 0.0, 0.0, 0.0)
ob_camera.display_type = 'WIRE'
ob_camera.lineart.crease_threshold = 0.0

# ---- collection membership
col_collection_1.objects.link(ob_hemi_002)
col_collection_1.objects.link(ob_hemi_001)
col_collection_1.objects.link(ob_armature)
col_collection_1.objects.link(ob_regroup04)
col_collection_1.objects.link(ob_lamp)
col_collection_1.objects.link(ob_camera)

# ---- scene / render settings (as saved in the file)
scene.camera = ob_camera
scene.frame_start = 1; scene.frame_end = 32; scene.frame_set(10)
scene.render.engine = 'BLENDER_EEVEE_NEXT'
scene.render.resolution_percentage = 50
scene.render.dither_intensity = 0.0
scene.render.bake_margin = 2
scene.cycles.use_denoising = False
scene.cycles.samples = 10
scene.cycles.sampling_pattern = 'TABULATED_SOBOL'
scene.cycles.light_sampling_threshold = 0.0
scene.cycles.use_adaptive_sampling = False
scene.cycles.use_light_tree = False
scene.cycles.blur_glossy = 0.0
scene.cycles.pixel_filter_type = 'GAUSSIAN'
scene.cycles.sample_clamp_indirect = 0.0
scene.view_settings.view_transform = 'Standard'
bpy.context.view_layer.update()
